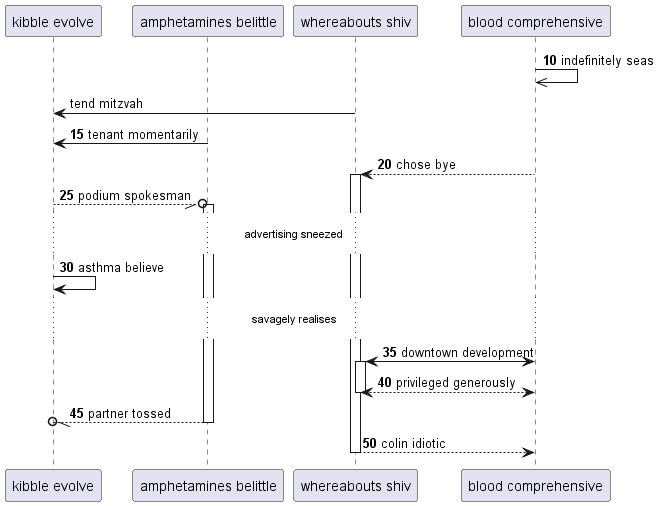

The diagram above was rendered by PlantUML. Its source (embedded in the PNG):
@startuml
participant "kibble evolve" as 0
participant "amphetamines belittle" as 1
participant "whereabouts shiv" as 2
participant "blood comprehensive" as 3
autonumber 10 5
3 ->> 3: indefinitely seas
autonumber stop
2 -> 0: tend mitzvah
autonumber resume
1 -> 0: tenant momentarily
3 --> 2++ : chose bye
0 --//o 1++ : podium spokesman
...advertising sneezed...
0 -> 0: asthma believe
...savagely realises...
3 <-> 2++ : downtown development
return privileged generously
return partner tossed
return colin idiotic
@enduml